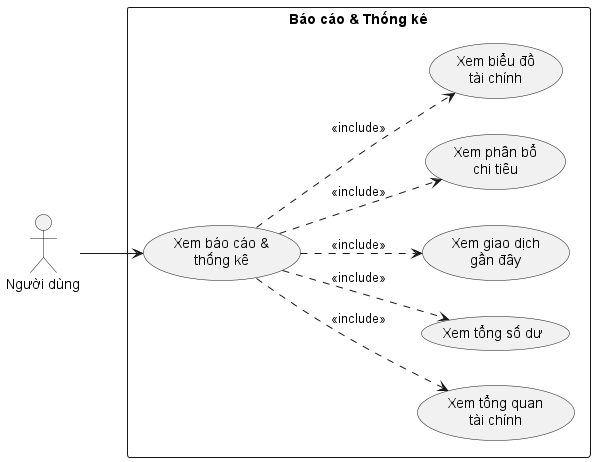

The diagram above was rendered by PlantUML. Its source (embedded in the PNG):
@startuml
left to right direction

actor "Người dùng" as User

rectangle "Báo cáo & Thống kê" {

    usecase "Xem báo cáo &\nthống kê" as Main

    usecase "Xem tổng quan\ntài chính" as Overview
    usecase "Xem tổng số dư" as Balance
    usecase "Xem giao dịch\ngần đây" as Recent
    usecase "Xem phân bổ\nchi tiêu" as Distribution
    usecase "Xem biểu đồ\ntài chính" as Chart
}

User --> Main

Main ..> Overview : <<include>>
Main ..> Balance : <<include>>
Main ..> Recent : <<include>>
Main ..> Distribution : <<include>>
Main ..> Chart : <<include>>

@enduml